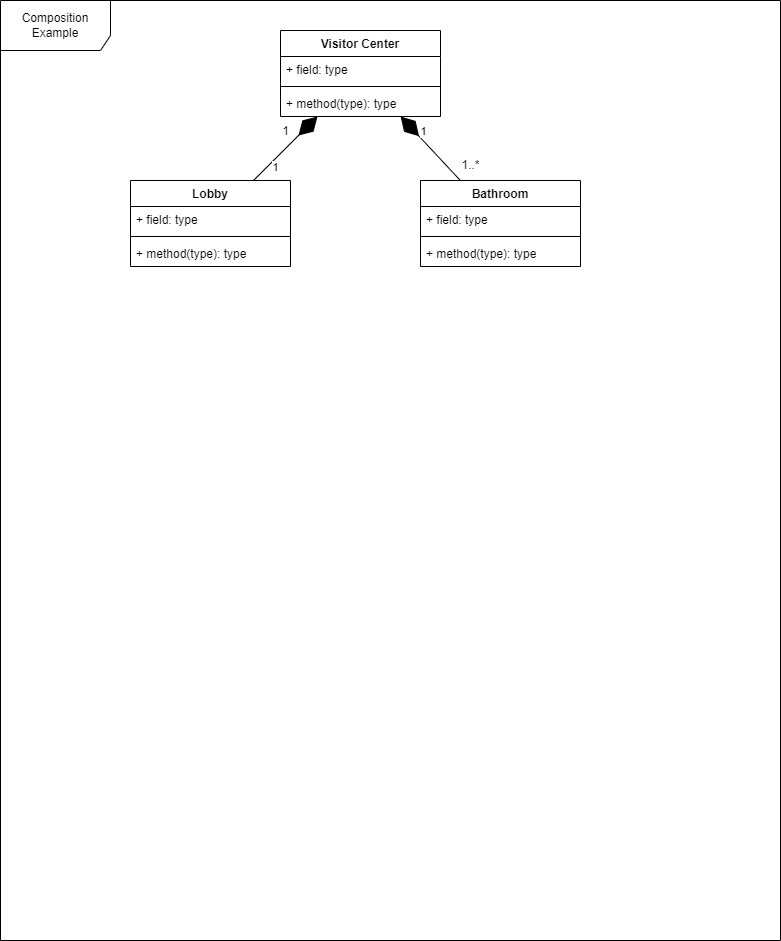

The diagram above was exported from draw.io. Its source (the exported page's mxGraphModel, read from the mxfile embedded in the PNG):
<mxGraphModel dx="2314" dy="2198" grid="1" gridSize="10" guides="1" tooltips="1" connect="1" arrows="1" fold="1" page="1" pageScale="1" pageWidth="850" pageHeight="1100" math="0" shadow="0">
  <root>
    <mxCell id="0" />
    <mxCell id="1" parent="0" />
    <mxCell id="hzX2VQSwhsOc7IObFLlj-1" value="Composition Example" style="shape=umlFrame;whiteSpace=wrap;html=1;pointerEvents=0;width=110;height=50;" parent="1" vertex="1">
      <mxGeometry x="30" y="-130" width="780" height="940" as="geometry" />
    </mxCell>
    <mxCell id="hzX2VQSwhsOc7IObFLlj-2" value="Visitor Center" style="swimlane;fontStyle=1;align=center;verticalAlign=top;childLayout=stackLayout;horizontal=1;startSize=26;horizontalStack=0;resizeParent=1;resizeParentMax=0;resizeLast=0;collapsible=1;marginBottom=0;whiteSpace=wrap;html=1;" parent="1" vertex="1">
      <mxGeometry x="310" y="-100" width="160" height="86" as="geometry" />
    </mxCell>
    <mxCell id="hzX2VQSwhsOc7IObFLlj-3" value="+ field: type" style="text;strokeColor=none;fillColor=none;align=left;verticalAlign=top;spacingLeft=4;spacingRight=4;overflow=hidden;rotatable=0;points=[[0,0.5],[1,0.5]];portConstraint=eastwest;whiteSpace=wrap;html=1;" parent="hzX2VQSwhsOc7IObFLlj-2" vertex="1">
      <mxGeometry y="26" width="160" height="26" as="geometry" />
    </mxCell>
    <mxCell id="hzX2VQSwhsOc7IObFLlj-4" value="" style="line;strokeWidth=1;fillColor=none;align=left;verticalAlign=middle;spacingTop=-1;spacingLeft=3;spacingRight=3;rotatable=0;labelPosition=right;points=[];portConstraint=eastwest;strokeColor=inherit;" parent="hzX2VQSwhsOc7IObFLlj-2" vertex="1">
      <mxGeometry y="52" width="160" height="8" as="geometry" />
    </mxCell>
    <mxCell id="hzX2VQSwhsOc7IObFLlj-5" value="+ method(type): type" style="text;strokeColor=none;fillColor=none;align=left;verticalAlign=top;spacingLeft=4;spacingRight=4;overflow=hidden;rotatable=0;points=[[0,0.5],[1,0.5]];portConstraint=eastwest;whiteSpace=wrap;html=1;" parent="hzX2VQSwhsOc7IObFLlj-2" vertex="1">
      <mxGeometry y="60" width="160" height="26" as="geometry" />
    </mxCell>
    <mxCell id="hzX2VQSwhsOc7IObFLlj-6" value="Lobby" style="swimlane;fontStyle=1;align=center;verticalAlign=top;childLayout=stackLayout;horizontal=1;startSize=26;horizontalStack=0;resizeParent=1;resizeParentMax=0;resizeLast=0;collapsible=1;marginBottom=0;whiteSpace=wrap;html=1;" parent="1" vertex="1">
      <mxGeometry x="160" y="50" width="160" height="86" as="geometry" />
    </mxCell>
    <mxCell id="hzX2VQSwhsOc7IObFLlj-7" value="+ field: type" style="text;strokeColor=none;fillColor=none;align=left;verticalAlign=top;spacingLeft=4;spacingRight=4;overflow=hidden;rotatable=0;points=[[0,0.5],[1,0.5]];portConstraint=eastwest;whiteSpace=wrap;html=1;" parent="hzX2VQSwhsOc7IObFLlj-6" vertex="1">
      <mxGeometry y="26" width="160" height="26" as="geometry" />
    </mxCell>
    <mxCell id="hzX2VQSwhsOc7IObFLlj-8" value="" style="line;strokeWidth=1;fillColor=none;align=left;verticalAlign=middle;spacingTop=-1;spacingLeft=3;spacingRight=3;rotatable=0;labelPosition=right;points=[];portConstraint=eastwest;strokeColor=inherit;" parent="hzX2VQSwhsOc7IObFLlj-6" vertex="1">
      <mxGeometry y="52" width="160" height="8" as="geometry" />
    </mxCell>
    <mxCell id="hzX2VQSwhsOc7IObFLlj-9" value="+ method(type): type" style="text;strokeColor=none;fillColor=none;align=left;verticalAlign=top;spacingLeft=4;spacingRight=4;overflow=hidden;rotatable=0;points=[[0,0.5],[1,0.5]];portConstraint=eastwest;whiteSpace=wrap;html=1;" parent="hzX2VQSwhsOc7IObFLlj-6" vertex="1">
      <mxGeometry y="60" width="160" height="26" as="geometry" />
    </mxCell>
    <mxCell id="hzX2VQSwhsOc7IObFLlj-10" value="Bathroom" style="swimlane;fontStyle=1;align=center;verticalAlign=top;childLayout=stackLayout;horizontal=1;startSize=26;horizontalStack=0;resizeParent=1;resizeParentMax=0;resizeLast=0;collapsible=1;marginBottom=0;whiteSpace=wrap;html=1;" parent="1" vertex="1">
      <mxGeometry x="450" y="50" width="160" height="86" as="geometry" />
    </mxCell>
    <mxCell id="hzX2VQSwhsOc7IObFLlj-11" value="+ field: type" style="text;strokeColor=none;fillColor=none;align=left;verticalAlign=top;spacingLeft=4;spacingRight=4;overflow=hidden;rotatable=0;points=[[0,0.5],[1,0.5]];portConstraint=eastwest;whiteSpace=wrap;html=1;" parent="hzX2VQSwhsOc7IObFLlj-10" vertex="1">
      <mxGeometry y="26" width="160" height="26" as="geometry" />
    </mxCell>
    <mxCell id="hzX2VQSwhsOc7IObFLlj-12" value="" style="line;strokeWidth=1;fillColor=none;align=left;verticalAlign=middle;spacingTop=-1;spacingLeft=3;spacingRight=3;rotatable=0;labelPosition=right;points=[];portConstraint=eastwest;strokeColor=inherit;" parent="hzX2VQSwhsOc7IObFLlj-10" vertex="1">
      <mxGeometry y="52" width="160" height="8" as="geometry" />
    </mxCell>
    <mxCell id="hzX2VQSwhsOc7IObFLlj-13" value="+ method(type): type" style="text;strokeColor=none;fillColor=none;align=left;verticalAlign=top;spacingLeft=4;spacingRight=4;overflow=hidden;rotatable=0;points=[[0,0.5],[1,0.5]];portConstraint=eastwest;whiteSpace=wrap;html=1;" parent="hzX2VQSwhsOc7IObFLlj-10" vertex="1">
      <mxGeometry y="60" width="160" height="26" as="geometry" />
    </mxCell>
    <mxCell id="hzX2VQSwhsOc7IObFLlj-15" value="" style="endArrow=diamondThin;endFill=1;endSize=24;html=1;rounded=0;" parent="1" source="hzX2VQSwhsOc7IObFLlj-6" target="hzX2VQSwhsOc7IObFLlj-2" edge="1">
      <mxGeometry width="160" relative="1" as="geometry">
        <mxPoint x="340" y="400" as="sourcePoint" />
        <mxPoint x="500" y="400" as="targetPoint" />
      </mxGeometry>
    </mxCell>
    <mxCell id="hzX2VQSwhsOc7IObFLlj-25" value="1" style="edgeLabel;html=1;align=center;verticalAlign=middle;resizable=0;points=[];" parent="hzX2VQSwhsOc7IObFLlj-15" connectable="0" vertex="1">
      <mxGeometry x="-0.4531" y="-6" relative="1" as="geometry">
        <mxPoint as="offset" />
      </mxGeometry>
    </mxCell>
    <mxCell id="hzX2VQSwhsOc7IObFLlj-22" value="" style="endArrow=diamondThin;endFill=1;endSize=24;html=1;rounded=0;" parent="1" source="hzX2VQSwhsOc7IObFLlj-10" target="hzX2VQSwhsOc7IObFLlj-2" edge="1">
      <mxGeometry width="160" relative="1" as="geometry">
        <mxPoint x="340" y="400" as="sourcePoint" />
        <mxPoint x="500" y="400" as="targetPoint" />
      </mxGeometry>
    </mxCell>
    <mxCell id="hzX2VQSwhsOc7IObFLlj-28" value="1" style="edgeLabel;html=1;align=center;verticalAlign=middle;resizable=0;points=[];" parent="hzX2VQSwhsOc7IObFLlj-22" connectable="0" vertex="1">
      <mxGeometry x="0.4038" y="-6" relative="1" as="geometry">
        <mxPoint y="-1" as="offset" />
      </mxGeometry>
    </mxCell>
    <mxCell id="hzX2VQSwhsOc7IObFLlj-26" value="1..*" style="text;html=1;align=center;verticalAlign=middle;resizable=0;points=[];autosize=1;strokeColor=none;fillColor=none;" parent="1" vertex="1">
      <mxGeometry x="480" y="20" width="40" height="30" as="geometry" />
    </mxCell>
    <mxCell id="hzX2VQSwhsOc7IObFLlj-27" value="1" style="text;html=1;align=center;verticalAlign=middle;resizable=0;points=[];autosize=1;strokeColor=none;fillColor=none;" parent="1" vertex="1">
      <mxGeometry x="300" y="-14" width="30" height="30" as="geometry" />
    </mxCell>
  </root>
</mxGraphModel>